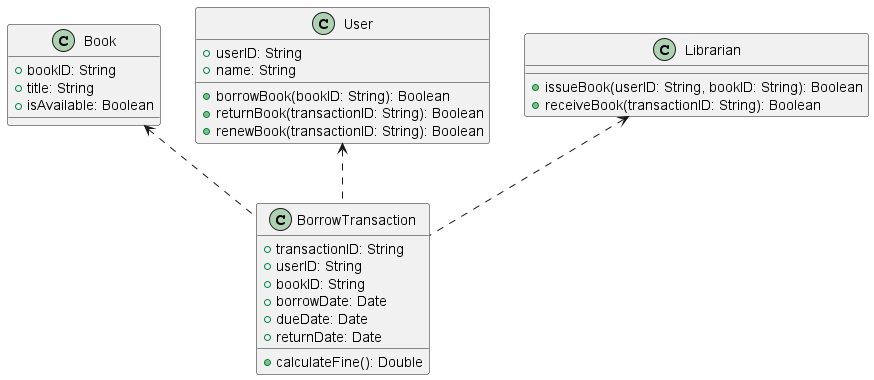

The diagram above was rendered by PlantUML. Its source (embedded in the PNG):
@startuml
class Book {
  + bookID: String
  + title: String
  + isAvailable: Boolean
}

class BorrowTransaction {
  + transactionID: String
  + userID: String
  + bookID: String
  + borrowDate: Date
  + dueDate: Date
  + returnDate: Date
  + calculateFine(): Double
}

class User {
  + userID: String
  + name: String
  + borrowBook(bookID: String): Boolean
  + returnBook(transactionID: String): Boolean
  + renewBook(transactionID: String): Boolean
}

class Librarian {
  + issueBook(userID: String, bookID: String): Boolean
  + receiveBook(transactionID: String): Boolean
}

Book <.. BorrowTransaction
User <.. BorrowTransaction
Librarian <.. BorrowTransaction
@enduml